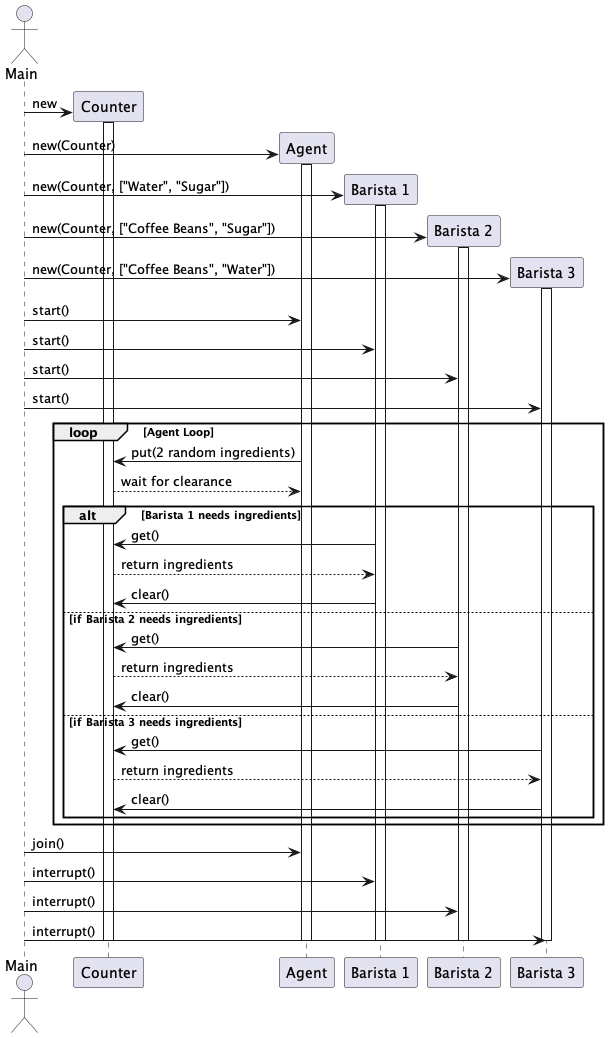

The diagram above was rendered by PlantUML. Its source (embedded in the PNG):
@startuml
actor Main
participant Counter
participant Agent
participant "Barista 1" as B1
participant "Barista 2" as B2
participant "Barista 3" as B3

create Counter
Main -> Counter : new
activate Counter

create Agent
Main -> Agent : new(Counter)
activate Agent

create B1
Main -> B1 : new(Counter, ["Water", "Sugar"])
activate B1

create B2
Main -> B2 : new(Counter, ["Coffee Beans", "Sugar"])
activate B2

create B3
Main -> B3 : new(Counter, ["Coffee Beans", "Water"])
activate B3

Main -> Agent : start()
Main -> B1 : start()
Main -> B2 : start()
Main -> B3 : start()

loop Agent Loop
    Agent -> Counter : put(2 random ingredients)
    Counter --> Agent : wait for clearance

    alt Barista 1 needs ingredients
        B1 -> Counter : get()
        Counter --> B1 : return ingredients
        B1 -> Counter : clear()
    else if Barista 2 needs ingredients
        B2 -> Counter : get()
        Counter --> B2 : return ingredients
        B2 -> Counter : clear()
    else if Barista 3 needs ingredients
        B3 -> Counter : get()
        Counter --> B3 : return ingredients
        B3 -> Counter : clear()
    end
end

Main -> Agent : join()
Main -> B1 : interrupt()
Main -> B2 : interrupt()
Main -> B3 : interrupt()

deactivate Agent
deactivate B1
deactivate B2
deactivate B3
deactivate Counter

@enduml